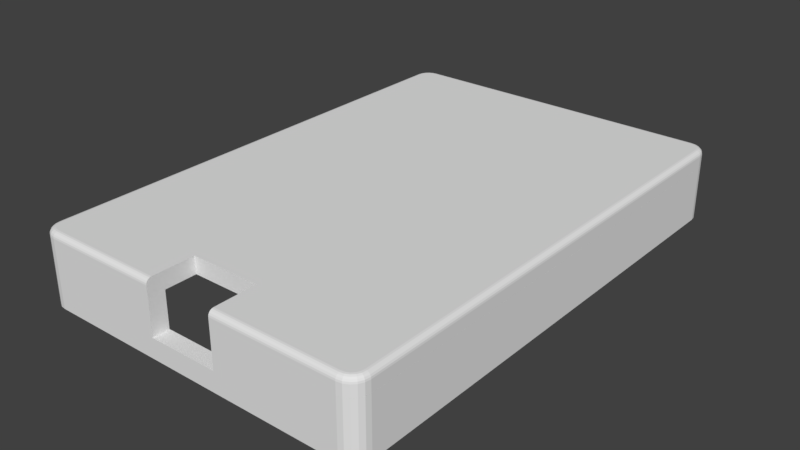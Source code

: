 # Source: pi_host_bottom.blend  (saved by Blender 3.0.42; exported with 4.5.12 LTS)
import bpy
from mathutils import Matrix  # noqa: F401  (used for matrix-valued properties, if any)

bpy.ops.wm.read_factory_settings(use_empty=True)
scene = bpy.context.scene
scene.name = 'Scene'

# ---- collections
col_collection_5 = bpy.data.collections.new('Collection 5'); scene.collection.children.link(col_collection_5)

# ---- world
world_world = bpy.data.worlds.new('World'); scene.world = world_world
world_world.color = (0.05088, 0.05088, 0.05088)
world_world.use_sun_shadow = False
world_world.sun_shadow_jitter_overblur = 0.0
world_world.cycles.sampling_method = 'MANUAL'

# ---- meshes
me_cube_011 = bpy.data.meshes.new('Cube.011')
me_cube_011.from_pydata([(-27.95, -41.31, -2.221), (-30.95, -38.31, -2.221), (-28.88, -41.16, -2.221), (-29.71, -40.73, -2.221), (-30.38, -40.07, -2.221), (-30.8, -39.23, -2.221), (-30.95, 46.69, -2.221), (-27.95, 49.69, -2.221), (-30.8, 47.62, -2.221), (-30.38, 48.46, -2.221), (-29.71, 49.12, -2.221), (-28.88, 49.55, -2.221), (31.05, -38.31, -2.221), (28.05, -41.31, -2.221), (30.9, -39.23, -2.221), (30.48, -40.07, -2.221), (29.81, -40.73, -2.221), (28.98, -41.16, -2.221), (28.05, 49.69, -2.221), (31.05, 46.69, -2.221), (28.98, 49.55, -2.221), (29.81, 49.12, -2.221), (30.48, 48.46, -2.221), (30.9, 47.62, -2.221), (-29.95, -38.23, 0.7792), (-30.95, -38.31, -0.2208), (-30.26, -38.25, 0.7303), (-30.54, -38.28, 0.5882), (-30.76, -38.29, 0.367), (-30.9, -38.3, 0.08823), (-27.87, -40.31, 0.7792), (-27.95, -41.31, -0.2208), (-27.9, -40.62, 0.7303), (-27.92, -40.9, 0.5882), (-27.94, -41.12, 0.367), (-27.95, -41.26, 0.08823), (-29.84, -38.92, 0.7792), (-30.8, -39.23, -0.2208), (-30.14, -39.02, 0.7303), (-30.41, -39.11, 0.5882), (-30.62, -39.17, 0.367), (-30.76, -39.22, 0.08823), (-29.56, -39.48, 0.7792), (-30.38, -40.07, -0.2208), (-29.81, -39.66, 0.7303), (-30.04, -39.83, 0.5882), (-30.22, -39.96, 0.367), (-30.34, -40.04, 0.08823), (-29.12, -39.92, 0.7792), (-29.71, -40.73, -0.2208), (-29.3, -40.17, 0.7303), (-29.47, -40.4, 0.5882), (-29.6, -40.58, 0.367), (-29.69, -40.69, 0.08823), (-28.57, -40.2, 0.7792), (-28.88, -41.16, -0.2208), (-28.66, -40.5, 0.7303), (-28.75, -40.76, 0.5882), (-28.82, -40.98, 0.367), (-28.86, -41.11, 0.08823), (-27.87, 48.69, 0.7792), (-27.95, 49.69, -0.2208), (-27.9, 49.0, 0.7303), (-27.92, 49.28, 0.5882), (-27.94, 49.5, 0.367), (-27.95, 49.64, 0.08823), (-29.95, 46.61, 0.7792), (-30.95, 46.69, -0.2208), (-30.26, 46.64, 0.7303), (-30.54, 46.66, 0.5882), (-30.76, 46.68, 0.367), (-30.9, 46.69, 0.08823), (-28.57, 48.58, 0.7792), (-28.88, 49.55, -0.2208), (-28.66, 48.88, 0.7303), (-28.75, 49.15, 0.5882), (-28.82, 49.36, 0.367), (-28.86, 49.5, 0.08823), (-29.12, 48.3, 0.7792), (-29.71, 49.12, -0.2208), (-29.3, 48.55, 0.7303), (-29.47, 48.78, 0.5882), (-29.6, 48.96, 0.367), (-29.69, 49.08, 0.08823), (-29.56, 47.86, 0.7792), (-30.38, 48.46, -0.2208), (-29.81, 48.04, 0.7303), (-30.04, 48.21, 0.5882), (-30.22, 48.34, 0.367), (-30.34, 48.43, 0.08823), (-29.84, 47.31, 0.7792), (-30.8, 47.62, -0.2208), (-30.14, 47.4, 0.7303), (-30.41, 47.49, 0.5882), (-30.62, 47.56, 0.367), (-30.76, 47.6, 0.08823), (27.97, -40.31, 0.7792), (28.05, -41.31, -0.2208), (27.99, -40.62, 0.7303), (28.02, -40.9, 0.5882), (28.03, -41.12, 0.367), (28.04, -41.26, 0.08823), (30.05, -38.23, 0.7792), (31.05, -38.31, -0.2208), (30.36, -38.25, 0.7303), (30.64, -38.28, 0.5882), (30.86, -38.29, 0.367), (31.0, -38.3, 0.08823), (28.66, -40.2, 0.7792), (28.98, -41.16, -0.2208), (28.76, -40.5, 0.7303), (28.85, -40.76, 0.5882), (28.92, -40.98, 0.367), (28.96, -41.11, 0.08823), (29.22, -39.92, 0.7792), (29.81, -40.73, -0.2208), (29.4, -40.17, 0.7303), (29.57, -40.4, 0.5882), (29.7, -40.58, 0.367), (29.78, -40.69, 0.08823), (29.66, -39.48, 0.7792), (30.48, -40.07, -0.2208), (29.91, -39.66, 0.7303), (30.14, -39.83, 0.5882), (30.32, -39.96, 0.367), (30.44, -40.04, 0.08823), (29.94, -38.92, 0.7792), (30.9, -39.23, -0.2208), (30.24, -39.02, 0.7303), (30.5, -39.11, 0.5882), (30.72, -39.17, 0.367), (30.85, -39.22, 0.08823), (30.05, 46.61, 0.7792), (31.05, 46.69, -0.2208), (30.36, 46.64, 0.7303), (30.64, 46.66, 0.5882), (30.86, 46.68, 0.367), (31.0, 46.69, 0.08823), (27.97, 48.69, 0.7792), (28.05, 49.69, -0.2208), (27.99, 49.0, 0.7303), (28.02, 49.28, 0.5882), (28.03, 49.5, 0.367), (28.04, 49.64, 0.08823), (29.94, 47.31, 0.7792), (30.9, 47.62, -0.2208), (30.24, 47.4, 0.7303), (30.5, 47.49, 0.5882), (30.72, 47.56, 0.367), (30.85, 47.6, 0.08823), (29.66, 47.86, 0.7792), (30.48, 48.46, -0.2208), (29.91, 48.04, 0.7303), (30.14, 48.21, 0.5882), (30.32, 48.34, 0.367), (30.44, 48.43, 0.08823), (29.22, 48.3, 0.7792), (29.81, 49.12, -0.2208), (29.4, 48.55, 0.7303), (29.57, 48.78, 0.5882), (29.7, 48.96, 0.367), (29.78, 49.08, 0.08823), (28.66, 48.58, 0.7792), (28.98, 49.55, -0.2208), (28.76, 48.88, 0.7303), (28.85, 49.15, 0.5882), (28.92, 49.36, 0.367), (28.96, 49.5, 0.08823), (-6.702, -40.31, 0.7792), (5.798, -40.31, 0.7792), (-6.702, -32.68, 0.7792), (5.798, -32.68, 0.7792), (-6.702, -41.31, -0.2208), (5.798, -41.31, -0.2208), (5.798, -41.31, -2.221), (-6.702, -41.31, -2.221), (-6.702, -32.68, -2.221), (5.798, -32.68, -2.221), (-6.702, -40.62, 0.7303), (5.798, -40.62, 0.7303), (-6.702, -40.9, 0.5882), (5.798, -40.9, 0.5882), (-6.702, -41.12, 0.367), (5.798, -41.12, 0.367), (-6.702, -41.26, 0.08823), (5.798, -41.26, 0.08823)], [], [(4, 43, 37, 5), (109, 17, 16, 115), (0, 31, 55, 2), (48, 54, 30, 168, 170, 171, 169, 96, 108, 114, 120, 126, 102, 132, 144, 150, 156, 162, 138, 60, 72, 78, 84, 90, 66, 24, 36, 42), (91, 8, 6, 67), (31, 0, 175, 172), (13, 97, 173, 174), (61, 7, 11, 73), (2, 55, 49, 3), (3, 49, 43, 4), (1, 25, 67, 6), (7, 61, 139, 18), (79, 10, 9, 85), (85, 9, 8, 91), (97, 13, 17, 109), (73, 11, 10, 79), (163, 20, 18, 139), (151, 22, 21, 157), (157, 21, 20, 163), (145, 23, 22, 151), (127, 14, 12, 103), (115, 16, 15, 121), (121, 15, 14, 127), (133, 19, 23, 145), (19, 133, 103, 12), (4, 5, 1, 6, 8, 9, 10, 11, 7, 18, 20, 21, 22, 23, 19, 12, 14, 15, 16, 17, 13, 174, 177, 176, 175, 0, 2, 3), (30, 54, 56, 32), (32, 56, 57, 33), (33, 57, 58, 34), (34, 58, 59, 35), (35, 59, 55, 31), (54, 48, 50, 56), (56, 50, 51, 57), (57, 51, 52, 58), (58, 52, 53, 59), (59, 53, 49, 55), (48, 42, 44, 50), (50, 44, 45, 51), (51, 45, 46, 52), (52, 46, 47, 53), (53, 47, 43, 49), (42, 36, 38, 44), (44, 38, 39, 45), (45, 39, 40, 46), (46, 40, 41, 47), (47, 41, 37, 43), (36, 24, 26, 38), (38, 26, 27, 39), (39, 27, 28, 40), (40, 28, 29, 41), (41, 29, 25, 37), (72, 60, 62, 74), (74, 62, 63, 75), (75, 63, 64, 76), (76, 64, 65, 77), (77, 65, 61, 73), (78, 72, 74, 80), (80, 74, 75, 81), (81, 75, 76, 82), (82, 76, 77, 83), (83, 77, 73, 79), (84, 78, 80, 86), (86, 80, 81, 87), (87, 81, 82, 88), (88, 82, 83, 89), (89, 83, 79, 85), (90, 84, 86, 92), (92, 86, 87, 93), (93, 87, 88, 94), (94, 88, 89, 95), (95, 89, 85, 91), (66, 90, 92, 68), (68, 92, 93, 69), (69, 93, 94, 70), (70, 94, 95, 71), (71, 95, 91, 67), (144, 132, 134, 146), (146, 134, 135, 147), (147, 135, 136, 148), (148, 136, 137, 149), (149, 137, 133, 145), (150, 144, 146, 152), (152, 146, 147, 153), (153, 147, 148, 154), (154, 148, 149, 155), (155, 149, 145, 151), (156, 150, 152, 158), (158, 152, 153, 159), (159, 153, 154, 160), (160, 154, 155, 161), (161, 155, 151, 157), (162, 156, 158, 164), (164, 158, 159, 165), (165, 159, 160, 166), (166, 160, 161, 167), (167, 161, 157, 163), (138, 162, 164, 140), (140, 164, 165, 141), (141, 165, 166, 142), (142, 166, 167, 143), (143, 167, 163, 139), (108, 96, 98, 110), (110, 98, 99, 111), (111, 99, 100, 112), (112, 100, 101, 113), (113, 101, 97, 109), (114, 108, 110, 116), (116, 110, 111, 117), (117, 111, 112, 118), (118, 112, 113, 119), (119, 113, 109, 115), (120, 114, 116, 122), (122, 116, 117, 123), (123, 117, 118, 124), (124, 118, 119, 125), (125, 119, 115, 121), (126, 120, 122, 128), (128, 122, 123, 129), (129, 123, 124, 130), (130, 124, 125, 131), (131, 125, 121, 127), (102, 126, 128, 104), (104, 128, 129, 105), (105, 129, 130, 106), (106, 130, 131, 107), (107, 131, 127, 103), (24, 66, 68, 26), (26, 68, 69, 27), (27, 69, 70, 28), (28, 70, 71, 29), (29, 71, 67, 25), (30, 32, 178, 168), (98, 96, 169, 179), (32, 33, 180, 178), (99, 98, 179, 181), (33, 34, 182, 180), (100, 99, 181, 183), (34, 35, 184, 182), (101, 100, 183, 185), (35, 31, 172, 184), (97, 101, 185, 173), (103, 133, 137, 107), (107, 137, 136, 106), (106, 136, 135, 105), (105, 135, 134, 104), (104, 134, 132, 102), (139, 61, 65, 143), (143, 65, 64, 142), (142, 64, 63, 141), (141, 63, 62, 140), (140, 62, 60, 138), (5, 37, 25, 1), (176, 170, 168, 178, 180, 182, 184, 172, 175), (177, 171, 170, 176), (169, 171, 177, 174, 173, 185, 183, 181, 179)])
_uv = me_cube_011.uv_layers.new(name='UVMap')
_uv.uv.foreach_set('vector', [0.375, 0.003435, 0.5417, 0.003435, 0.5417, 0.005758, 0.375, 0.005758, 0.5417, 0.7585, 0.375, 0.7585, 0.375, 0.7551, 0.5417, 0.7551, 0.375, 0.9877, 0.5417, 0.9877, 0.5417, 0.9915, 0.375, 0.9915, 0.8675, 0.7461, 0.8652, 0.7469, 0.8624, 0.7472, 0.7772, 0.7472, 0.7772, 0.7263, 0.7268, 0.7263, 0.7269, 0.7472, 0.6376, 0.7472, 0.6348, 0.7469, 0.6325, 0.7461, 0.6307, 0.7449, 0.6295, 0.7434, 0.6291, 0.7414, 0.6291, 0.5086, 0.6295, 0.5066, 0.6307, 0.5051, 0.6325, 0.5039, 0.6348, 0.5031, 0.6376, 0.5028, 0.8624, 0.5028, 0.8652, 0.5031, 0.8675, 0.5039, 0.8693, 0.5051, 0.8705, 0.5066, 0.8709, 0.5086, 0.8709, 0.7414, 0.8705, 0.7434, 0.8693, 0.7449, 0.5417, 0.2442, 0.375, 0.2442, 0.375, 0.2417, 0.5417, 0.2417, 0.5417, 0.9877, 0.375, 0.9877, 0.375, 0.9022, 0.5417, 0.9022, 0.375, 0.7623, 0.5417, 0.7623, 0.5417, 0.8519, 0.375, 0.8519, 0.5417, 0.2623, 0.375, 0.2623, 0.375, 0.2585, 0.5417, 0.2585, 0.375, 0.9915, 0.5417, 0.9915, 0.5417, 0.9949, 0.375, 0.9949, 0.375, 0.0, 0.5417, 0.0, 0.5417, 0.003435, 0.375, 0.003435, 0.375, 0.008333, 0.5417, 0.008333, 0.5417, 0.2417, 0.375, 0.2417, 0.375, 0.2623, 0.5417, 0.2623, 0.5417, 0.4877, 0.375, 0.4877, 0.5417, 0.2551, 0.375, 0.2551, 0.375, 0.2466, 0.5417, 0.2466, 0.5417, 0.2466, 0.375, 0.2466, 0.375, 0.2442, 0.5417, 0.2442, 0.5417, 0.7623, 0.375, 0.7623, 0.375, 0.7585, 0.5417, 0.7585, 0.5417, 0.2585, 0.375, 0.2585, 0.375, 0.2551, 0.5417, 0.2551, 0.5417, 0.4915, 0.375, 0.4915, 0.375, 0.4877, 0.5417, 0.4877, 0.5417, 0.5034, 0.375, 0.5034, 0.375, 0.4949, 0.5417, 0.4949, 0.5417, 0.4949, 0.375, 0.4949, 0.375, 0.4915, 0.5417, 0.4915, 0.5417, 0.5058, 0.375, 0.5058, 0.375, 0.5034, 0.5417, 0.5034, 0.5417, 0.7442, 0.375, 0.7442, 0.375, 0.7417, 0.5417, 0.7417, 0.5417, 0.7551, 0.375, 0.7551, 0.375, 0.7466, 0.5417, 0.7466, 0.5417, 0.7466, 0.375, 0.7466, 0.375, 0.7442, 0.5417, 0.7442, 0.5417, 0.5083, 0.375, 0.5083, 0.375, 0.5058, 0.5417, 0.5058, 0.375, 0.5083, 0.5417, 0.5083, 0.5417, 0.7417, 0.375, 0.7417, 0.1273, 0.7466, 0.1256, 0.7442, 0.125, 0.7417, 0.125, 0.5083, 0.1256, 0.5058, 0.1273, 0.5034, 0.1301, 0.5016, 0.1335, 0.5004, 0.1373, 0.5, 0.3627, 0.5, 0.3665, 0.5004, 0.3699, 0.5016, 0.3727, 0.5034, 0.3744, 0.5058, 0.375, 0.5083, 0.375, 0.7417, 0.3744, 0.7442, 0.3727, 0.7466, 0.3699, 0.7484, 0.3665, 0.7496, 0.3627, 0.75, 0.2731, 0.75, 0.2732, 0.7263, 0.2228, 0.7263, 0.2228, 0.75, 0.1373, 0.75, 0.1335, 0.7496, 0.1301, 0.7484, 0.8624, 0.7472, 0.8652, 0.7469, 0.8656, 0.7477, 0.8625, 0.7481, 0.8625, 0.7481, 0.8656, 0.7477, 0.866, 0.7485, 0.8626, 0.7489, 0.8626, 0.7489, 0.866, 0.7485, 0.8664, 0.7496, 0.8628, 0.75, 0.5906, 0.9878, 0.5906, 0.9914, 0.5674, 0.9915, 0.5674, 0.9877, 0.5674, 0.9877, 0.5674, 0.9915, 0.5417, 0.9915, 0.5417, 0.9877, 0.8652, 0.7469, 0.8675, 0.7461, 0.8682, 0.7468, 0.8656, 0.7477, 0.8656, 0.7477, 0.8682, 0.7468, 0.8689, 0.7475, 0.866, 0.7485, 0.866, 0.7485, 0.8689, 0.7475, 0.8698, 0.7484, 0.8666, 0.7496, 0.5906, 0.9916, 0.5906, 0.9948, 0.5674, 0.9949, 0.5674, 0.9915, 0.5674, 0.9915, 0.5674, 0.9949, 0.5417, 0.9949, 0.5417, 0.9915, 0.8675, 0.7461, 0.8693, 0.7449, 0.8703, 0.7454, 0.8682, 0.7468, 0.8682, 0.7468, 0.8703, 0.7454, 0.8713, 0.7459, 0.8689, 0.7475, 0.8689, 0.7475, 0.8713, 0.7459, 0.8726, 0.7466, 0.87, 0.7483, 0.5906, 0.0001107, 0.5906, 0.003324, 0.5674, 0.003407, 0.5674, 2.838e-05, 0.5674, 2.838e-05, 0.5674, 0.003407, 0.5417, 0.003435, 0.5417, 0.0, 0.8693, 0.7449, 0.8705, 0.7434, 0.8717, 0.7436, 0.8703, 0.7454, 0.8703, 0.7454, 0.8717, 0.7436, 0.8728, 0.7439, 0.8713, 0.7459, 0.8713, 0.7459, 0.8728, 0.7439, 0.8743, 0.7443, 0.8727, 0.7465, 0.5906, 0.00351, 0.5906, 0.005683, 0.5674, 0.005739, 0.5674, 0.003454, 0.5674, 0.003454, 0.5674, 0.005739, 0.5417, 0.005758, 0.5417, 0.003435, 0.8705, 0.7434, 0.8709, 0.7414, 0.8722, 0.7415, 0.8717, 0.7436, 0.8717, 0.7436, 0.8722, 0.7415, 0.8733, 0.7416, 0.8728, 0.7439, 0.8728, 0.7439, 0.8733, 0.7416, 0.875, 0.7417, 0.8744, 0.7442, 0.5906, 0.005841, 0.5906, 0.008292, 0.5674, 0.008323, 0.5674, 0.005779, 0.5674, 0.005779, 0.5674, 0.008323, 0.5417, 0.008333, 0.5417, 0.005758, 0.8652, 0.5031, 0.8624, 0.5028, 0.8625, 0.5019, 0.8656, 0.5023, 0.8656, 0.5023, 0.8625, 0.5019, 0.8626, 0.5011, 0.866, 0.5015, 0.866, 0.5015, 0.8626, 0.5011, 0.8628, 0.5, 0.8664, 0.5004, 0.5906, 0.2586, 0.5906, 0.2622, 0.5674, 0.2623, 0.5674, 0.2585, 0.5674, 0.2585, 0.5674, 0.2623, 0.5417, 0.2623, 0.5417, 0.2585, 0.8675, 0.5039, 0.8652, 0.5031, 0.8656, 0.5023, 0.8682, 0.5032, 0.8682, 0.5032, 0.8656, 0.5023, 0.866, 0.5015, 0.8689, 0.5025, 0.8689, 0.5025, 0.866, 0.5015, 0.8666, 0.5004, 0.8698, 0.5016, 0.5906, 0.2552, 0.5906, 0.2584, 0.5674, 0.2585, 0.5674, 0.2551, 0.5674, 0.2551, 0.5674, 0.2585, 0.5417, 0.2585, 0.5417, 0.2551, 0.8693, 0.5051, 0.8675, 0.5039, 0.8682, 0.5032, 0.8703, 0.5046, 0.8703, 0.5046, 0.8682, 0.5032, 0.8689, 0.5025, 0.8713, 0.5041, 0.8713, 0.5041, 0.8689, 0.5025, 0.87, 0.5017, 0.8726, 0.5034, 0.5906, 0.2468, 0.5906, 0.2548, 0.5674, 0.255, 0.5674, 0.2466, 0.5674, 0.2466, 0.5674, 0.255, 0.5417, 0.2551, 0.5417, 0.2466, 0.8705, 0.5066, 0.8693, 0.5051, 0.8703, 0.5046, 0.8717, 0.5064, 0.8717, 0.5064, 0.8703, 0.5046, 0.8713, 0.5041, 0.8728, 0.5061, 0.8728, 0.5061, 0.8713, 0.5041, 0.8727, 0.5035, 0.8743, 0.5057, 0.5906, 0.2443, 0.5906, 0.2465, 0.5674, 0.2465, 0.5674, 0.2443, 0.5674, 0.2443, 0.5674, 0.2465, 0.5417, 0.2466, 0.5417, 0.2442, 0.8709, 0.5086, 0.8705, 0.5066, 0.8717, 0.5064, 0.8722, 0.5085, 0.8722, 0.5085, 0.8717, 0.5064, 0.8728, 0.5061, 0.8733, 0.5084, 0.8733, 0.5084, 0.8728, 0.5061, 0.8744, 0.5058, 0.875, 0.5083, 0.5906, 0.2417, 0.5906, 0.2442, 0.5674, 0.2442, 0.5674, 0.2417, 0.5674, 0.2417, 0.5674, 0.2442, 0.5417, 0.2442, 0.5417, 0.2417, 0.6295, 0.5066, 0.6291, 0.5086, 0.6278, 0.5085, 0.6283, 0.5064, 0.6283, 0.5064, 0.6278, 0.5085, 0.6267, 0.5084, 0.6272, 0.5061, 0.6272, 0.5061, 0.6267, 0.5084, 0.5906, 0.5083, 0.5906, 0.5058, 0.5906, 0.5058, 0.5906, 0.5083, 0.5674, 0.5083, 0.5674, 0.5058, 0.5674, 0.5058, 0.5674, 0.5083, 0.5417, 0.5083, 0.5417, 0.5058, 0.6307, 0.5051, 0.6295, 0.5066, 0.6283, 0.5064, 0.6297, 0.5046, 0.6297, 0.5046, 0.6283, 0.5064, 0.6272, 0.5061, 0.6287, 0.5041, 0.6287, 0.5041, 0.6272, 0.5061, 0.5906, 0.5058, 0.5906, 0.5035, 0.5906, 0.5035, 0.5906, 0.5058, 0.5674, 0.5058, 0.5674, 0.5035, 0.5674, 0.5035, 0.5674, 0.5058, 0.5417, 0.5058, 0.5417, 0.5034, 0.6325, 0.5039, 0.6307, 0.5051, 0.6297, 0.5046, 0.6318, 0.5032, 0.6318, 0.5032, 0.6297, 0.5046, 0.6287, 0.5041, 0.6311, 0.5025, 0.6311, 0.5025, 0.6287, 0.5041, 0.6274, 0.5034, 0.63, 0.5017, 0.5906, 0.4952, 0.5906, 0.5032, 0.5674, 0.5034, 0.5674, 0.495, 0.5674, 0.495, 0.5674, 0.5034, 0.5417, 0.5034, 0.5417, 0.4949, 0.6348, 0.5031, 0.6325, 0.5039, 0.6318, 0.5032, 0.6344, 0.5023, 0.6344, 0.5023, 0.6318, 0.5032, 0.6311, 0.5025, 0.634, 0.5015, 0.634, 0.5015, 0.6311, 0.5025, 0.6302, 0.5016, 0.6334, 0.5004, 0.5906, 0.4916, 0.5906, 0.4948, 0.5674, 0.4949, 0.5674, 0.4915, 0.5674, 0.4915, 0.5674, 0.4949, 0.5417, 0.4949, 0.5417, 0.4915, 0.6376, 0.5028, 0.6348, 0.5031, 0.6344, 0.5023, 0.6375, 0.5019, 0.6375, 0.5019, 0.6344, 0.5023, 0.634, 0.5015, 0.6374, 0.5011, 0.6374, 0.5011, 0.634, 0.5015, 0.6336, 0.5004, 0.6372, 0.5, 0.5906, 0.4878, 0.5906, 0.4914, 0.5674, 0.4915, 0.5674, 0.4877, 0.5674, 0.4877, 0.5674, 0.4915, 0.5417, 0.4915, 0.5417, 0.4877, 0.6348, 0.7469, 0.6376, 0.7472, 0.6375, 0.7481, 0.6344, 0.7477, 0.6344, 0.7477, 0.6375, 0.7481, 0.6374, 0.7489, 0.634, 0.7485, 0.634, 0.7485, 0.6374, 0.7489, 0.6372, 0.75, 0.6336, 0.7496, 0.5906, 0.7586, 0.5906, 0.7622, 0.5674, 0.7623, 0.5674, 0.7585, 0.5674, 0.7585, 0.5674, 0.7623, 0.5417, 0.7623, 0.5417, 0.7585, 0.6325, 0.7461, 0.6348, 0.7469, 0.6344, 0.7477, 0.6318, 0.7468, 0.6318, 0.7468, 0.6344, 0.7477, 0.634, 0.7485, 0.6311, 0.7475, 0.6311, 0.7475, 0.634, 0.7485, 0.6334, 0.7496, 0.6302, 0.7484, 0.5906, 0.7552, 0.5906, 0.7584, 0.5674, 0.7585, 0.5674, 0.7551, 0.5674, 0.7551, 0.5674, 0.7585, 0.5417, 0.7585, 0.5417, 0.7551, 0.6307, 0.7449, 0.6325, 0.7461, 0.6318, 0.7468, 0.6297, 0.7454, 0.6297, 0.7454, 0.6318, 0.7468, 0.6311, 0.7475, 0.6287, 0.7459, 0.6287, 0.7459, 0.6311, 0.7475, 0.63, 0.7483, 0.6274, 0.7466, 0.5906, 0.7468, 0.5906, 0.7548, 0.5674, 0.755, 0.5674, 0.7466, 0.5674, 0.7466, 0.5674, 0.755, 0.5417, 0.7551, 0.5417, 0.7466, 0.6295, 0.7434, 0.6307, 0.7449, 0.6297, 0.7454, 0.6283, 0.7436, 0.6283, 0.7436, 0.6297, 0.7454, 0.6287, 0.7459, 0.6272, 0.7439, 0.6272, 0.7439, 0.6287, 0.7459, 0.5906, 0.7465, 0.5906, 0.7442, 0.5906, 0.7442, 0.5906, 0.7465, 0.5674, 0.7465, 0.5674, 0.7442, 0.5674, 0.7442, 0.5674, 0.7465, 0.5417, 0.7466, 0.5417, 0.7442, 0.6291, 0.7414, 0.6295, 0.7434, 0.6283, 0.7436, 0.6278, 0.7415, 0.6278, 0.7415, 0.6283, 0.7436, 0.6272, 0.7439, 0.6267, 0.7416, 0.6267, 0.7416, 0.6272, 0.7439, 0.5906, 0.7442, 0.5906, 0.7417, 0.5906, 0.7417, 0.5906, 0.7442, 0.5674, 0.7442, 0.5674, 0.7417, 0.5674, 0.7417, 0.5674, 0.7442, 0.5417, 0.7442, 0.5417, 0.7417, 0.8709, 0.7414, 0.8709, 0.5086, 0.8722, 0.5085, 0.8722, 0.7415, 0.8722, 0.7415, 0.8722, 0.5085, 0.8733, 0.5084, 0.8733, 0.7416, 0.8733, 0.7416, 0.8733, 0.5084, 0.875, 0.5084, 0.875, 0.7416, 0.5906, 0.008375, 0.5906, 0.2416, 0.5674, 0.2417, 0.5674, 0.008344, 0.5674, 0.008344, 0.5674, 0.2417, 0.5417, 0.2417, 0.5417, 0.008333, 0.8624, 0.7472, 0.8625, 0.7481, 0.7772, 0.7481, 0.7772, 0.7472, 0.6375, 0.7481, 0.6376, 0.7472, 0.7269, 0.7472, 0.7269, 0.7481, 0.8625, 0.7481, 0.8626, 0.7489, 0.7772, 0.7489, 0.7772, 0.7481, 0.6374, 0.7489, 0.6375, 0.7481, 0.7269, 0.7481, 0.7269, 0.7489, 0.8626, 0.7489, 0.8626, 0.75, 0.7772, 0.75, 0.7772, 0.7489, 0.6374, 0.75, 0.6374, 0.7489, 0.7269, 0.7489, 0.7269, 0.75, 0.5906, 0.9876, 0.5674, 0.9877, 0.5674, 0.9022, 0.5906, 0.9022, 0.5674, 0.7623, 0.5906, 0.7624, 0.5906, 0.8519, 0.5674, 0.8519, 0.5674, 0.9877, 0.5417, 0.9877, 0.5417, 0.9022, 0.5674, 0.9022, 0.5417, 0.7623, 0.5674, 0.7623, 0.5674, 0.8519, 0.5417, 0.8519, 0.5417, 0.7417, 0.5417, 0.5083, 0.5674, 0.5083, 0.5674, 0.7417, 0.5674, 0.7417, 0.5674, 0.5083, 0.5906, 0.5083, 0.5906, 0.7417, 0.5906, 0.7417, 0.5906, 0.5083, 0.6267, 0.5084, 0.6267, 0.7416, 0.6267, 0.7416, 0.6267, 0.5084, 0.6278, 0.5085, 0.6278, 0.7415, 0.6278, 0.7415, 0.6278, 0.5085, 0.6291, 0.5086, 0.6291, 0.7414, 0.5417, 0.4877, 0.5417, 0.2623, 0.5674, 0.2623, 0.5674, 0.4877, 0.5674, 0.4877, 0.5674, 0.2623, 0.5906, 0.2624, 0.5906, 0.4876, 0.6374, 0.5, 0.8626, 0.5, 0.8626, 0.5011, 0.6374, 0.5011, 0.6374, 0.5011, 0.8626, 0.5011, 0.8625, 0.5019, 0.6375, 0.5019, 0.6375, 0.5019, 0.8625, 0.5019, 0.8624, 0.5028, 0.6376, 0.5028, 0.375, 0.005758, 0.5417, 0.005758, 0.5417, 0.008333, 0.375, 0.008333, 0.4057, 0.25, 0.4201, 0.25, 0.4201, 0.1403, 0.4198, 0.1359, 0.4192, 0.1319, 0.4181, 0.1287, 0.4168, 0.1266, 0.4153, 0.1259, 0.4057, 0.1259, 0.4057, 0.5, 0.4201, 0.5, 0.4201, 0.25, 0.4057, 0.25, 0.4201, 0.6097, 0.4201, 0.5, 0.4057, 0.5, 0.4057, 0.6241, 0.4153, 0.6241, 0.4168, 0.6234, 0.4181, 0.6213, 0.4192, 0.6181, 0.4198, 0.6141])
me_cube_011.use_remesh_fix_poles = True
me_cube_011.use_remesh_preserve_attributes = False
me_cube_011.update()
me_cube_012 = bpy.data.meshes.new('Cube.012')
me_cube_012.from_pydata([(-12.15, -50.38, -2.376), (-12.15, -47.38, 7.624), (-15.15, -47.38, -2.376), (-13.08, -50.24, -2.376), (-12.15, 37.62, 7.624), (-13.91, -49.81, -2.376), (-14.58, -49.15, -2.376), (-15.0, -48.31, -2.376), (43.85, -47.38, 7.624), (-15.15, -47.38, 7.624), (-12.15, -50.38, 7.624), (43.85, 37.62, 7.624), (-15.0, -48.31, 7.624), (-14.58, -49.15, 7.624), (-13.91, -49.81, 7.624), (-13.08, -50.24, 7.624), (-15.15, 37.62, -2.376), (-13.65, -40.18, 1.624), (-12.15, 40.62, -2.376), (-13.65, -42.18, -0.3761), (-13.65, -40.8, 1.526), (-15.0, 38.54, -2.376), (-14.58, 39.38, -2.376), (-13.65, -41.36, 1.242), (-13.91, 40.04, -2.376), (-13.65, -41.8, 0.7995), (-13.08, 40.47, -2.376), (-13.65, -42.09, 0.242), (-12.15, 40.62, 7.624), (-13.65, 12.62, -0.3761), (-15.15, 37.62, 7.624), (-13.65, 10.62, 1.624), (-13.08, 40.47, 7.624), (-13.65, 12.52, 0.242), (-13.65, 12.23, 0.7995), (-13.91, 40.04, 7.624), (-14.58, 39.38, 7.624), (-13.65, 11.79, 1.242), (-15.0, 38.54, 7.624), (-13.65, 11.23, 1.526), (46.85, -47.38, -2.376), (43.85, -50.38, -2.376), (46.7, -48.31, -2.376), (46.28, -49.15, -2.376), (45.61, -49.81, -2.376), (44.78, -50.24, -2.376), (43.85, -50.38, 7.624), (46.85, -47.38, 7.624), (44.78, -50.24, 7.624), (45.61, -49.81, 7.624), (46.28, -49.15, 7.624), (46.7, -48.31, 7.624), (43.85, 40.62, -2.376), (46.85, 37.62, -2.376), (44.78, 40.47, -2.376), (45.61, 40.04, -2.376), (46.28, 39.38, -2.376), (46.7, 38.54, -2.376), (46.85, 37.62, 7.624), (43.85, 40.62, 7.624), (46.7, 38.54, 7.624), (46.28, 39.38, 7.624), (45.61, 40.04, 7.624), (44.78, 40.47, 7.624), (-12.15, 37.62, -2.376), (43.85, 37.62, -2.376), (-12.15, -47.38, -2.376), (43.85, -47.38, -2.376), (43.85, -46.46, 7.624), (-12.15, -40.18, -2.376), (-12.15, -31.18, -2.376), (-12.15, -40.18, -1.376), (-12.15, -39.68, -0.51), (-12.15, -39.18, -0.3761), (-12.15, -40.05, -0.8761), (-12.15, -31.68, -0.51), (-12.15, -31.18, -1.376), (-12.15, -31.32, -0.8761), (-12.15, -32.18, -0.3761), (-12.15, -24.38, -2.376), (-12.15, -17.38, -2.376), (-12.15, -17.88, -0.51), (-12.15, -17.38, -1.376), (-12.15, -17.52, -0.8761), (-12.15, -24.25, -0.8761), (-12.15, -24.38, -1.376), (-12.15, -18.38, -0.3761), (-12.15, -23.38, -0.3761), (-12.15, -23.88, -0.51), (-12.15, -10.88, -2.376), (-12.15, -3.884, -2.376), (-12.15, -10.88, -1.376), (-12.15, -4.018, -0.8761), (-12.15, -3.884, -1.376), (-12.15, -4.884, -0.3761), (-12.15, -4.384, -0.51), (-12.15, -10.75, -0.8761), (-12.15, -9.884, -0.3761), (-12.15, -10.38, -0.51), (-12.15, 4.3, -2.376), (-12.15, 9.933, -2.376), (-12.15, 4.345, -2.228), (-12.15, 4.622, -1.709), (-12.15, 4.995, -1.255), (-12.15, 5.45, -0.8817), (-12.15, 6.531, -0.4337), (-12.15, 5.968, -0.6044), (-12.15, 7.702, -0.4337), (-12.15, 8.783, -0.8817), (-12.15, 8.264, -0.6044), (-12.15, 9.611, -1.709), (-12.15, 9.888, -2.228), (-12.15, 9.238, -1.255), (-12.15, 7.116, -0.3761), (-15.15, -42.18, -2.376), (-13.65, -4.384, -0.51), (-13.65, 9.611, -1.709), (-13.65, -31.68, -0.51), (-13.65, -4.884, -0.3761), (-13.65, -32.18, -0.3761), (-13.65, 9.238, -1.255), (-13.65, -4.018, -0.8761), (-15.15, -42.18, -0.3761), (-13.65, -31.32, -0.8761), (-15.15, -41.8, 0.7995), (-15.15, -42.09, 0.242), (-13.65, 9.888, -2.228), (-13.65, -3.884, -1.376), (-13.65, -31.18, -1.376), (-15.15, -41.36, 1.242), (-13.65, 9.933, -2.376), (-13.65, -9.884, -0.3761), (-13.65, -39.18, -0.3761), (-13.65, -10.38, -0.51), (-13.65, -39.68, -0.51), (-15.15, 10.62, 1.624), (-15.15, -40.8, 1.526), (-15.15, -40.18, 1.624), (-13.65, -10.75, -0.8761), (-13.65, -40.05, -0.8761), (-13.65, -10.88, -1.376), (-15.15, 12.62, -2.376), (-13.65, -40.18, -1.376), (-13.65, -40.18, -2.376), (-13.65, -10.88, -2.376), (-13.65, -18.38, -0.3761), (-13.65, 4.345, -2.228), (-13.65, -23.38, -0.3761), (-15.15, 12.62, -0.3761), (-13.65, 4.3, -2.376), (-13.65, -17.38, -2.376), (-13.65, 4.622, -1.709), (-13.65, -3.884, -2.376), (-13.65, -17.38, -1.376), (-15.15, 12.52, 0.242), (-13.65, 4.995, -1.255), (-13.65, -17.88, -0.51), (-13.65, 8.783, -0.8817), (-13.65, 12.62, -2.376), (-13.65, -17.52, -0.8761), (-13.65, 5.45, -0.8817), (-15.15, 12.23, 0.7995), (-13.65, -42.18, -2.376), (-13.65, 5.968, -0.6044), (-15.15, 11.79, 1.242), (-15.15, 11.23, 1.526), (-13.65, 6.531, -0.4337), (-13.65, -23.88, -0.51), (-13.65, 7.116, -0.3761), (-13.65, -24.25, -0.8761), (-13.65, 7.702, -0.4337), (-13.65, -24.38, -1.376), (-13.65, 8.264, -0.6044), (-13.65, -24.38, -2.376), (-13.65, -31.18, -2.376), (-10.46, 40.62, -1.788), (-10.6, 40.62, -2.067), (-9.958, 40.62, -1.425), (-9.649, 40.62, -1.376), (-10.24, 40.62, -1.567), (-10.65, 40.62, -2.376), (2.16, 40.62, -1.425), (2.66, 40.62, -1.788), (2.851, 40.62, -2.376), (2.803, 40.62, -2.067), (2.439, 40.62, -1.567), (1.851, 40.62, -1.376), (-10.65, 37.62, -2.376), (2.851, 37.62, -2.376), (-10.6, 37.62, -2.067), (-9.958, 37.62, -1.425), (-10.24, 37.62, -1.567), (-9.649, 37.62, -1.376), (-10.46, 37.62, -1.788), (2.16, 37.62, -1.425), (2.66, 37.62, -1.788), (2.803, 37.62, -2.067), (1.851, 37.62, -1.376), (2.439, 37.62, -1.567), (7.351, 40.62, -2.376), (20.85, 40.62, -2.376), (7.4, 40.62, -2.067), (20.8, 40.62, -2.067), (7.542, 40.62, -1.788), (7.764, 40.62, -1.567), (8.351, 40.62, -1.376), (8.042, 40.62, -1.425), (19.85, 40.62, -1.376), (20.16, 40.62, -1.425), (20.66, 40.62, -1.788), (20.44, 40.62, -1.567), (20.85, 37.62, -2.376), (7.351, 37.62, -2.376), (7.4, 37.62, -2.067), (20.8, 37.62, -2.067), (7.542, 37.62, -1.788), (7.764, 37.62, -1.567), (8.042, 37.62, -1.425), (8.351, 37.62, -1.376), (20.16, 37.62, -1.425), (20.66, 37.62, -1.788), (20.44, 37.62, -1.567), (19.85, 37.62, -1.376), (41.35, 40.62, -2.376), (24.85, 40.62, -2.376), (24.85, 40.62, -0.3761), (41.35, 40.62, -0.3761), (24.85, 37.62, -2.376), (41.35, 37.62, -2.376), (41.35, 37.62, -0.3761), (24.85, 37.62, -0.3761), (9.101, -50.38, 7.624), (21.6, -50.38, 7.624), (9.101, -50.38, 1.224), (21.6, -50.38, 1.224), (9.101, -47.38, 7.624), (21.6, -47.38, 7.624), (9.101, -47.38, 1.224), (21.6, -47.38, 1.224)], [], [(10, 0, 41, 46, 232, 234, 233, 231), (53, 58, 47, 40), (8, 236, 232, 46, 48), (1, 4, 11, 68, 47, 58, 60, 61, 62, 63, 59, 28, 32, 35, 36, 38, 30, 9, 12, 13, 14, 15, 10, 231, 235), (68, 8, 48, 49, 50, 51, 47), (122, 114, 2, 9, 30, 16, 141, 148, 154, 161, 164, 165, 135, 137, 136, 129, 124, 125), (225, 224, 200, 202, 209, 210, 208, 207, 205, 206, 204, 203, 201, 199, 183, 184, 182, 185, 181, 186, 178, 177, 179, 175, 176, 180, 18, 28, 59, 52, 223, 226), (0, 10, 15, 3), (3, 15, 14, 5), (5, 14, 13, 6), (6, 13, 12, 7), (7, 12, 9, 2), (28, 18, 26, 32), (32, 26, 24, 35), (35, 24, 22, 36), (36, 22, 21, 38), (38, 21, 16, 30), (58, 53, 57, 60), (60, 57, 56, 61), (61, 56, 55, 62), (62, 55, 54, 63), (63, 54, 52, 59), (46, 41, 45, 48), (48, 45, 44, 49), (49, 44, 43, 50), (50, 43, 42, 51), (51, 42, 40, 47), (158, 141, 16, 21, 22, 24, 26, 18, 180, 187, 64, 100, 130), (227, 211, 200, 224), (228, 223, 52, 54, 55, 56, 57, 53, 65), (188, 183, 199, 212), (99, 90, 152, 149), (89, 80, 150, 144), (79, 70, 174, 173), (6, 7, 2, 114, 162, 143, 69, 66, 67, 44, 45, 41, 0, 3, 5), (65, 53, 40, 42, 43, 44, 67), (111, 100, 64, 4, 1, 66, 69, 71, 74, 72, 73, 78, 75, 77, 76, 70, 79, 85, 84, 88, 87, 86, 81, 83, 82, 80, 89, 91, 96, 98, 97, 94, 95, 92, 93, 90, 99, 101, 102, 103, 104, 106, 105, 113, 107, 109, 108, 112, 110), (228, 65, 11, 4, 64, 187, 189, 193, 191, 190, 192, 197, 194, 198, 195, 196, 188, 212, 213, 215, 216, 217, 218, 222, 219, 221, 220, 214, 211, 227, 230, 229), (68, 11, 65, 67, 8), (236, 8, 67, 66, 1, 235, 237, 238), (78, 73, 132, 119), (174, 70, 76, 128), (75, 78, 119, 117), (77, 75, 117, 123), (128, 76, 77, 123), (73, 72, 134, 132), (72, 74, 139, 134), (74, 71, 142, 139), (71, 69, 143, 142), (86, 87, 147, 145), (80, 82, 153, 150), (81, 86, 145, 156), (83, 81, 156, 159), (153, 82, 83, 159), (87, 88, 167, 147), (88, 84, 169, 167), (84, 85, 171, 169), (171, 85, 79, 173), (94, 97, 131, 118), (152, 90, 93, 127), (95, 94, 118, 115), (92, 95, 115, 121), (127, 93, 92, 121), (97, 98, 133, 131), (98, 96, 138, 133), (96, 91, 140, 138), (140, 91, 89, 144), (146, 101, 99, 149), (102, 101, 146, 151), (103, 102, 151, 155), (104, 103, 155, 160), (106, 104, 160, 163), (105, 106, 163, 166), (113, 105, 166, 168), (107, 113, 168, 170), (109, 107, 170, 172), (108, 109, 172, 157), (112, 108, 157, 120), (116, 110, 112, 120), (126, 111, 110, 116), (130, 100, 111, 126), (135, 31, 17, 137), (19, 27, 25, 23, 20, 17, 31, 39, 37, 34, 33, 29, 158, 130, 126, 116, 120, 157, 172, 170, 168, 166, 163, 160, 155, 151, 146, 149, 152, 127, 121, 115, 118, 131, 133, 138, 140, 144, 150, 153, 159, 156, 145, 147, 167, 169, 171, 173, 174, 128, 123, 117, 119, 132, 134, 139, 142, 143, 162), (158, 29, 148, 141), (165, 39, 31, 135), (164, 37, 39, 165), (161, 34, 37, 164), (154, 33, 34, 161), (148, 29, 33, 154), (137, 17, 20, 136), (136, 20, 23, 129), (129, 23, 25, 124), (124, 25, 27, 125), (125, 27, 19, 122), (122, 19, 162, 114), (178, 186, 197, 192), (177, 178, 192, 190), (179, 177, 190, 191), (175, 179, 191, 193), (176, 175, 193, 189), (187, 180, 176, 189), (186, 181, 194, 197), (181, 185, 198, 194), (198, 185, 182, 195), (195, 182, 184, 196), (196, 184, 183, 188), (205, 207, 222, 218), (206, 205, 218, 217), (204, 206, 217, 216), (203, 204, 216, 215), (201, 203, 215, 213), (199, 201, 213, 212), (207, 208, 219, 222), (208, 210, 221, 219), (221, 210, 209, 220), (220, 209, 202, 214), (214, 202, 200, 211), (224, 225, 230, 227), (229, 226, 223, 228), (225, 226, 229, 230), (235, 231, 233, 237), (232, 236, 238, 234), (237, 233, 234, 238)])
_uv = me_cube_012.uv_layers.new(name='UVMap')
_uv.uv.foreach_set('vector', [0.625, 0.9877, 0.375, 0.9877, 0.375, 0.7623, 0.625, 0.7623, 0.625, 0.8519, 0.465, 0.8519, 0.465, 0.9022, 0.625, 0.9022, 0.375, 0.5083, 0.625, 0.5083, 0.625, 0.7417, 0.375, 0.7417, 0.6332, 0.7444, 0.7244, 0.7444, 0.7269, 0.75, 0.6373, 0.75, 0.6335, 0.7496, 0.8627, 0.7444, 0.8627, 0.5083, 0.6332, 0.5083, 0.6332, 0.7419, 0.625, 0.7417, 0.625, 0.5083, 0.6256, 0.5058, 0.6273, 0.5034, 0.6301, 0.5016, 0.6335, 0.5004, 0.6373, 0.5, 0.8627, 0.5, 0.8665, 0.5004, 0.8699, 0.5016, 0.8727, 0.5034, 0.8744, 0.5058, 0.875, 0.5083, 0.875, 0.7417, 0.8744, 0.7442, 0.8727, 0.7466, 0.8699, 0.7484, 0.8665, 0.7496, 0.8627, 0.75, 0.7772, 0.75, 0.7756, 0.7444, 0.6332, 0.7419, 0.6332, 0.7444, 0.6335, 0.7496, 0.6301, 0.7484, 0.6273, 0.7466, 0.6256, 0.7442, 0.625, 0.7417, 0.425, 0.0212, 0.375, 0.02077, 0.375, 0.008333, 0.625, 0.008333, 0.625, 0.2417, 0.375, 0.2417, 0.375, 0.1722, 0.425, 0.1724, 0.4405, 0.1722, 0.4544, 0.1714, 0.4655, 0.1702, 0.4726, 0.1687, 0.475, 0.167, 0.475, 0.02675, 0.4726, 0.02514, 0.4655, 0.02364, 0.4544, 0.02242, 0.4405, 0.02158, 0.425, 0.4112, 0.375, 0.4112, 0.375, 0.3951, 0.3827, 0.3949, 0.3897, 0.3944, 0.3952, 0.3935, 0.3988, 0.3923, 0.4, 0.3911, 0.4, 0.3448, 0.3988, 0.3436, 0.3952, 0.3424, 0.3897, 0.3416, 0.3827, 0.341, 0.375, 0.3408, 0.375, 0.3227, 0.3827, 0.3225, 0.3897, 0.3219, 0.3952, 0.321, 0.3988, 0.3199, 0.4, 0.3186, 0.4, 0.2724, 0.3988, 0.2711, 0.3952, 0.27, 0.3897, 0.2691, 0.3827, 0.2685, 0.375, 0.2683, 0.375, 0.2623, 0.625, 0.2623, 0.625, 0.4877, 0.375, 0.4877, 0.375, 0.4776, 0.425, 0.4776, 0.375, 0.9877, 0.625, 0.9877, 0.625, 0.9915, 0.375, 0.9915, 0.375, 0.9915, 0.625, 0.9915, 0.625, 0.9949, 0.375, 0.9949, 0.375, 0.0, 0.625, 0.0, 0.625, 0.003435, 0.375, 0.003435, 0.375, 0.003435, 0.625, 0.003435, 0.625, 0.005758, 0.375, 0.005758, 0.375, 0.005758, 0.625, 0.005758, 0.625, 0.008333, 0.375, 0.008333, 0.625, 0.2623, 0.375, 0.2623, 0.375, 0.2585, 0.625, 0.2585, 0.625, 0.2585, 0.375, 0.2585, 0.375, 0.2551, 0.625, 0.2551, 0.625, 0.2551, 0.375, 0.2551, 0.375, 0.2466, 0.625, 0.2466, 0.625, 0.2466, 0.375, 0.2466, 0.375, 0.2442, 0.625, 0.2442, 0.625, 0.2442, 0.375, 0.2442, 0.375, 0.2417, 0.625, 0.2417, 0.625, 0.5083, 0.375, 0.5083, 0.375, 0.5058, 0.625, 0.5058, 0.625, 0.5058, 0.375, 0.5058, 0.375, 0.5034, 0.625, 0.5034, 0.625, 0.5034, 0.375, 0.5034, 0.375, 0.4949, 0.625, 0.4949, 0.625, 0.4949, 0.375, 0.4949, 0.375, 0.4915, 0.625, 0.4915, 0.625, 0.4915, 0.375, 0.4915, 0.375, 0.4877, 0.625, 0.4877, 0.625, 0.7623, 0.375, 0.7623, 0.375, 0.7585, 0.625, 0.7585, 0.625, 0.7585, 0.375, 0.7585, 0.375, 0.7551, 0.625, 0.7551, 0.625, 0.7551, 0.375, 0.7551, 0.375, 0.7466, 0.625, 0.7466, 0.625, 0.7466, 0.375, 0.7466, 0.375, 0.7442, 0.625, 0.7442, 0.625, 0.7442, 0.375, 0.7442, 0.375, 0.7417, 0.625, 0.7417, 0.1311, 0.5778, 0.125, 0.5778, 0.125, 0.5083, 0.1256, 0.5058, 0.1273, 0.5034, 0.1301, 0.5016, 0.1335, 0.5004, 0.1373, 0.5, 0.1433, 0.5, 0.1434, 0.5083, 0.1373, 0.5083, 0.1373, 0.5852, 0.1311, 0.5852, 0.2889, 0.5083, 0.2725, 0.5083, 0.2701, 0.5, 0.2862, 0.5, 0.3566, 0.5083, 0.3526, 0.5, 0.3627, 0.5, 0.3665, 0.5004, 0.3699, 0.5016, 0.3727, 0.5034, 0.3744, 0.5058, 0.375, 0.5083, 0.3668, 0.5083, 0.1988, 0.5083, 0.1977, 0.5, 0.2158, 0.5, 0.2172, 0.5083, 0.1373, 0.6009, 0.1373, 0.6236, 0.1311, 0.6236, 0.1311, 0.6009, 0.1373, 0.6431, 0.1373, 0.6611, 0.1311, 0.6611, 0.1311, 0.6431, 0.1373, 0.6806, 0.1373, 0.6994, 0.1311, 0.6994, 0.1311, 0.6806, 0.1273, 0.7466, 0.1256, 0.7442, 0.125, 0.7417, 0.125, 0.7292, 0.1311, 0.7295, 0.1311, 0.7244, 0.1373, 0.7244, 0.1373, 0.7444, 0.3668, 0.7444, 0.3699, 0.7484, 0.3665, 0.7496, 0.3627, 0.75, 0.1373, 0.75, 0.1335, 0.7496, 0.1301, 0.7484, 0.3668, 0.5083, 0.375, 0.5083, 0.375, 0.7417, 0.3744, 0.7442, 0.3727, 0.7466, 0.3699, 0.7484, 0.3668, 0.7444, 0.4844, 0.1684, 0.4823, 0.1686, 0.4823, 0.25, 0.625, 0.25, 0.625, 0.0, 0.4823, 0.0, 0.4823, 0.02118, 0.4965, 0.02118, 0.5037, 0.02157, 0.5089, 0.02265, 0.5108, 0.02412, 0.5108, 0.04471, 0.5089, 0.04618, 0.5037, 0.04725, 0.4965, 0.04765, 0.4823, 0.04765, 0.4823, 0.06765, 0.4965, 0.06765, 0.5037, 0.06804, 0.5089, 0.06912, 0.5108, 0.07059, 0.5108, 0.08529, 0.5089, 0.08676, 0.5037, 0.08784, 0.4965, 0.08824, 0.4823, 0.08824, 0.4823, 0.1074, 0.4965, 0.1074, 0.5037, 0.1077, 0.5089, 0.1088, 0.5108, 0.1103, 0.5108, 0.125, 0.5089, 0.1265, 0.5037, 0.1275, 0.4965, 0.1279, 0.4823, 0.1279, 0.4823, 0.152, 0.4844, 0.1521, 0.4918, 0.153, 0.4983, 0.1541, 0.5036, 0.1554, 0.5076, 0.1569, 0.51, 0.1586, 0.5108, 0.1603, 0.51, 0.162, 0.5076, 0.1637, 0.5036, 0.1652, 0.4983, 0.1665, 0.4918, 0.1676, 0.4823, 0.4888, 0.4823, 0.5, 0.625, 0.5, 0.625, 0.25, 0.4823, 0.25, 0.4823, 0.2567, 0.4867, 0.2569, 0.4907, 0.2575, 0.4938, 0.2585, 0.4958, 0.2598, 0.4965, 0.2612, 0.4965, 0.3125, 0.4958, 0.3139, 0.4938, 0.3151, 0.4907, 0.3161, 0.4867, 0.3167, 0.4823, 0.317, 0.4823, 0.3371, 0.4867, 0.3373, 0.4907, 0.3379, 0.4938, 0.3389, 0.4958, 0.3401, 0.4965, 0.3415, 0.4965, 0.3929, 0.4958, 0.3942, 0.4938, 0.3955, 0.4907, 0.3965, 0.4867, 0.3971, 0.4823, 0.3973, 0.4823, 0.4152, 0.5108, 0.4152, 0.5108, 0.4888, 0.625, 0.7473, 0.625, 0.5, 0.4823, 0.5, 0.4823, 0.75, 0.625, 0.75, 0.625, 0.8493, 0.625, 0.75, 0.4823, 0.75, 0.4823, 1.0, 0.625, 1.0, 0.625, 0.9051, 0.5336, 0.9051, 0.5336, 0.8493, 0.7193, 0.5278, 0.7193, 0.7222, 0.7532, 0.7222, 0.7532, 0.5278, 0.4375, 0.3718, 0.4375, 0.4057, 0.5, 0.4057, 0.5, 0.3718, 0.7193, 0.5139, 0.7193, 0.5278, 0.7532, 0.5278, 0.7532, 0.5139, 0.5625, 0.4057, 0.625, 0.4057, 0.625, 0.3718, 0.5625, 0.3718, 0.5, 0.3718, 0.5, 0.4057, 0.5625, 0.4057, 0.5625, 0.3718, 0.7193, 0.7222, 0.7193, 0.7361, 0.7532, 0.7361, 0.7532, 0.7222, 0.625, 0.8443, 0.5625, 0.8443, 0.5625, 0.8782, 0.625, 0.8782, 0.5625, 0.8443, 0.5, 0.8443, 0.5, 0.8782, 0.5625, 0.8782, 0.5, 0.8443, 0.4375, 0.8443, 0.4375, 0.8782, 0.5, 0.8782, 0.7193, 0.5278, 0.7193, 0.7222, 0.7532, 0.7222, 0.7532, 0.5278, 0.4375, 0.4057, 0.5, 0.4057, 0.5, 0.3718, 0.4375, 0.3718, 0.7193, 0.5139, 0.7193, 0.5278, 0.7532, 0.5278, 0.7532, 0.5139, 0.5625, 0.4057, 0.625, 0.4057, 0.625, 0.3718, 0.5625, 0.3718, 0.5, 0.3718, 0.5, 0.4057, 0.5625, 0.4057, 0.5625, 0.3718, 0.7193, 0.7222, 0.7193, 0.7361, 0.7532, 0.7361, 0.7532, 0.7222, 0.625, 0.8443, 0.5625, 0.8443, 0.5625, 0.8782, 0.625, 0.8782, 0.5625, 0.8443, 0.5, 0.8443, 0.5, 0.8782, 0.5625, 0.8782, 0.5, 0.8782, 0.5, 0.8443, 0.4375, 0.8443, 0.4375, 0.8782, 0.7193, 0.5278, 0.7193, 0.7222, 0.7532, 0.7222, 0.7532, 0.5278, 0.4375, 0.3718, 0.4375, 0.4057, 0.5, 0.4057, 0.5, 0.3718, 0.7193, 0.5139, 0.7193, 0.5278, 0.7532, 0.5278, 0.7532, 0.5139, 0.5625, 0.4057, 0.625, 0.4057, 0.625, 0.3718, 0.5625, 0.3718, 0.5, 0.3718, 0.5, 0.4057, 0.5625, 0.4057, 0.5625, 0.3718, 0.7193, 0.7222, 0.7193, 0.7361, 0.7532, 0.7361, 0.7532, 0.7222, 0.625, 0.8443, 0.5625, 0.8443, 0.5625, 0.8782, 0.625, 0.8782, 0.5625, 0.8443, 0.5, 0.8443, 0.5, 0.8782, 0.5625, 0.8782, 0.5, 0.8782, 0.5, 0.8443, 0.4375, 0.8443, 0.4375, 0.8782, 0.4375, 0.6695, 0.4375, 0.7098, 0.4457, 0.7098, 0.4457, 0.6695, 0.4062, 0.7098, 0.4375, 0.7098, 0.4375, 0.6695, 0.4062, 0.6695, 0.375, 0.7098, 0.4062, 0.7098, 0.4062, 0.6695, 0.375, 0.6695, 0.3438, 0.7098, 0.375, 0.7098, 0.375, 0.6695, 0.3438, 0.6695, 0.3125, 0.7098, 0.3438, 0.7098, 0.3438, 0.6695, 0.3125, 0.6695, 0.2812, 0.7098, 0.3125, 0.7098, 0.3125, 0.6695, 0.2812, 0.6695, 0.25, 0.7098, 0.2812, 0.7098, 0.2812, 0.6695, 0.25, 0.6695, 0.2188, 0.7098, 0.25, 0.7098, 0.25, 0.6695, 0.2188, 0.6695, 0.1875, 0.7098, 0.2188, 0.7098, 0.2188, 0.6695, 0.1875, 0.6695, 0.1562, 0.7098, 0.1875, 0.7098, 0.1875, 0.6695, 0.1562, 0.6695, 0.125, 0.7098, 0.1562, 0.7098, 0.1562, 0.6695, 0.125, 0.6695, 0.09375, 0.6695, 0.09375, 0.7098, 0.125, 0.7098, 0.125, 0.6695, 0.0625, 0.6695, 0.0625, 0.7098, 0.09375, 0.7098, 0.09375, 0.6695, 0.05428, 0.6695, 0.05428, 0.7098, 0.0625, 0.7098, 0.0625, 0.6695, 0.6567, 0.5091, 0.625, 0.5091, 0.625, 0.7409, 0.6567, 0.7409, 0.5469, 0.75, 0.571, 0.7496, 0.5928, 0.7483, 0.6101, 0.7462, 0.6212, 0.7437, 0.625, 0.7409, 0.625, 0.5091, 0.6212, 0.5063, 0.6101, 0.5038, 0.5928, 0.5017, 0.571, 0.5004, 0.5469, 0.5, 0.4609, 0.5, 0.4592, 0.5122, 0.4654, 0.5124, 0.487, 0.5137, 0.5059, 0.5154, 0.5213, 0.5175, 0.5327, 0.5199, 0.5397, 0.5224, 0.542, 0.5251, 0.5395, 0.5278, 0.5324, 0.5303, 0.5208, 0.5327, 0.5053, 0.5348, 0.4863, 0.5365, 0.4647, 0.5377, 0.4585, 0.5379, 0.4584, 0.5753, 0.5001, 0.5753, 0.5209, 0.5759, 0.5361, 0.5776, 0.5417, 0.5798, 0.5417, 0.6026, 0.5361, 0.6049, 0.5209, 0.6066, 0.5, 0.6072, 0.4584, 0.6072, 0.4584, 0.6369, 0.5, 0.6369, 0.5209, 0.6375, 0.5361, 0.6391, 0.5417, 0.6414, 0.5417, 0.6642, 0.5361, 0.6665, 0.5209, 0.6682, 0.5, 0.6688, 0.4584, 0.6688, 0.4584, 0.6998, 0.5001, 0.6998, 0.5209, 0.7004, 0.5362, 0.7021, 0.5418, 0.7044, 0.5425, 0.7363, 0.5373, 0.7386, 0.5223, 0.7403, 0.5016, 0.7409, 0.4595, 0.7409, 0.4609, 0.75, 0.4609, 0.5, 0.5469, 0.5, 0.5469, 0.4683, 0.4609, 0.4683, 0.6567, 0.5063, 0.625, 0.5063, 0.625, 0.5091, 0.6567, 0.5091, 0.6567, 0.5038, 0.625, 0.5038, 0.625, 0.5063, 0.6567, 0.5063, 0.5928, 0.4683, 0.5928, 0.5, 0.625, 0.5, 0.625, 0.4683, 0.571, 0.4683, 0.571, 0.5, 0.5928, 0.5, 0.5928, 0.4683, 0.5469, 0.4683, 0.5469, 0.5, 0.571, 0.5, 0.571, 0.4683, 0.6567, 0.7409, 0.625, 0.7409, 0.625, 0.7437, 0.6567, 0.7437, 0.6567, 0.7437, 0.625, 0.7437, 0.625, 0.7462, 0.6567, 0.7462, 0.625, 0.7817, 0.625, 0.75, 0.5928, 0.75, 0.5928, 0.7817, 0.5928, 0.7817, 0.5928, 0.75, 0.571, 0.75, 0.571, 0.7817, 0.571, 0.7817, 0.571, 0.75, 0.5469, 0.75, 0.5469, 0.7817, 0.5469, 0.7817, 0.5469, 0.75, 0.4609, 0.75, 0.4609, 0.7817, 0.6721, 0.5185, 0.6721, 0.7315, 0.7537, 0.7315, 0.7537, 0.5185, 0.6721, 0.5128, 0.6721, 0.5185, 0.7537, 0.5185, 0.7537, 0.5128, 0.6721, 0.5076, 0.6721, 0.5128, 0.7537, 0.5128, 0.7537, 0.5076, 0.6089, 0.4529, 0.625, 0.4529, 0.625, 0.3713, 0.6089, 0.3713, 0.598, 0.4529, 0.6089, 0.4529, 0.6089, 0.3713, 0.598, 0.3713, 0.5859, 0.3713, 0.5859, 0.4529, 0.598, 0.4529, 0.598, 0.3713, 0.6721, 0.7315, 0.6721, 0.7372, 0.7537, 0.7372, 0.7537, 0.7315, 0.6721, 0.7372, 0.6721, 0.7424, 0.7537, 0.7424, 0.7537, 0.7372, 0.625, 0.8787, 0.625, 0.7971, 0.6089, 0.7971, 0.6089, 0.8787, 0.6089, 0.8787, 0.6089, 0.7971, 0.598, 0.7971, 0.598, 0.8787, 0.598, 0.8787, 0.598, 0.7971, 0.5859, 0.7971, 0.5859, 0.8787, 0.6721, 0.5185, 0.6721, 0.7315, 0.7537, 0.7315, 0.7537, 0.5185, 0.6721, 0.5128, 0.6721, 0.5185, 0.7537, 0.5185, 0.7537, 0.5128, 0.6721, 0.5076, 0.6721, 0.5128, 0.7537, 0.5128, 0.7537, 0.5076, 0.6089, 0.4529, 0.625, 0.4529, 0.625, 0.3713, 0.6089, 0.3713, 0.598, 0.4529, 0.6089, 0.4529, 0.6089, 0.3713, 0.598, 0.3713, 0.5859, 0.4529, 0.598, 0.4529, 0.598, 0.3713, 0.5859, 0.3713, 0.6721, 0.7315, 0.6721, 0.7372, 0.7537, 0.7372, 0.7537, 0.7315, 0.6721, 0.7372, 0.6721, 0.7424, 0.7537, 0.7424, 0.7537, 0.7372, 0.625, 0.8787, 0.625, 0.7971, 0.6089, 0.7971, 0.6089, 0.8787, 0.6089, 0.8787, 0.6089, 0.7971, 0.598, 0.7971, 0.598, 0.8787, 0.598, 0.8787, 0.598, 0.7971, 0.5859, 0.7971, 0.5859, 0.8787, 0.5469, 0.25, 0.625, 0.25, 0.625, 0.25, 0.5469, 0.25, 0.625, 0.75, 0.625, 0.75, 0.5469, 0.75, 0.5469, 0.75, 0.6721, 0.5, 0.6721, 0.75, 0.7537, 0.75, 0.7537, 0.5, 0.4057, 0.1691, 0.4057, 0.1259, 0.375, 0.1259, 0.375, 0.1691, 0.4057, 0.6241, 0.4057, 0.5809, 0.375, 0.5809, 0.375, 0.6241, 0.125, 0.5809, 0.125, 0.6241, 0.375, 0.6241, 0.375, 0.5809])
me_cube_012.use_remesh_fix_poles = True
me_cube_012.use_remesh_preserve_attributes = False
me_cube_012.update()
me_cube_013 = bpy.data.meshes.new('Cube.013')
me_cube_013.from_pydata([(-0.75, -20.0, -3.2), (-0.75, -20.0, 3.2), (-0.75, 20.0, -3.2), (-0.75, 20.0, 3.2), (0.75, -20.0, -3.2), (0.75, -20.0, 3.2), (0.75, 20.0, -3.2), (0.75, 20.0, 3.2)], [], [(0, 1, 3, 2), (2, 3, 7, 6), (6, 7, 5, 4), (4, 5, 1, 0), (2, 6, 4, 0), (7, 3, 1, 5)])
_uv = me_cube_013.uv_layers.new(name='UVMap')
_uv.uv.foreach_set('vector', [0.375, 0.0, 0.625, 0.0, 0.625, 0.25, 0.375, 0.25, 0.375, 0.25, 0.625, 0.25, 0.625, 0.5, 0.375, 0.5, 0.375, 0.5, 0.625, 0.5, 0.625, 0.75, 0.375, 0.75, 0.375, 0.75, 0.625, 0.75, 0.625, 1.0, 0.375, 1.0, 0.125, 0.5, 0.375, 0.5, 0.375, 0.75, 0.125, 0.75, 0.625, 0.5, 0.875, 0.5, 0.875, 0.75, 0.625, 0.75])
me_cube_013.use_remesh_fix_poles = True
me_cube_013.use_remesh_preserve_attributes = False
me_cube_013.update()
me_cube_015 = bpy.data.meshes.new('Cube.015')
me_cube_015.from_pydata([(-0.75, -20.0, -3.2), (-0.75, -20.0, 3.2), (-0.75, 20.0, -3.2), (-0.75, 20.0, 3.2), (0.75, -20.0, -3.2), (0.75, -20.0, 3.2), (0.75, 20.0, -3.2), (0.75, 20.0, 3.2)], [], [(0, 1, 3, 2), (2, 3, 7, 6), (6, 7, 5, 4), (4, 5, 1, 0), (2, 6, 4, 0), (7, 3, 1, 5)])
_uv = me_cube_015.uv_layers.new(name='UVMap')
_uv.uv.foreach_set('vector', [0.375, 0.0, 0.625, 0.0, 0.625, 0.25, 0.375, 0.25, 0.375, 0.25, 0.625, 0.25, 0.625, 0.5, 0.375, 0.5, 0.375, 0.5, 0.625, 0.5, 0.625, 0.75, 0.375, 0.75, 0.375, 0.75, 0.625, 0.75, 0.625, 1.0, 0.375, 1.0, 0.125, 0.5, 0.375, 0.5, 0.375, 0.75, 0.125, 0.75, 0.625, 0.5, 0.875, 0.5, 0.875, 0.75, 0.625, 0.75])
me_cube_015.use_remesh_fix_poles = True
me_cube_015.use_remesh_preserve_attributes = False
me_cube_015.update()
me_cube_023 = bpy.data.meshes.new('Cube.023')
me_cube_023.from_pydata([(-58.5, -6.84, 42.81), (-58.5, -6.84, 44.81), (-58.5, 78.16, 42.81), (-58.5, 78.16, 44.81), (-57.5, -6.84, 42.81), (-57.5, -6.84, 44.81), (-57.5, 78.16, 42.81), (-57.5, 78.16, 44.81)], [], [(0, 1, 3, 2), (2, 3, 7, 6), (6, 7, 5, 4), (4, 5, 1, 0), (2, 6, 4, 0), (7, 3, 1, 5)])
_uv = me_cube_023.uv_layers.new(name='UVMap')
_uv.uv.foreach_set('vector', [0.375, 0.0, 0.625, 0.0, 0.625, 0.25, 0.375, 0.25, 0.375, 0.25, 0.625, 0.25, 0.625, 0.5, 0.375, 0.5, 0.375, 0.5, 0.625, 0.5, 0.625, 0.75, 0.375, 0.75, 0.375, 0.75, 0.625, 0.75, 0.625, 1.0, 0.375, 1.0, 0.125, 0.5, 0.375, 0.5, 0.375, 0.75, 0.125, 0.75, 0.625, 0.5, 0.875, 0.5, 0.875, 0.75, 0.625, 0.75])
me_cube_023.use_remesh_fix_poles = True
me_cube_023.use_remesh_preserve_attributes = False
me_cube_023.update()
me_cube_025 = bpy.data.meshes.new('Cube.025')
me_cube_025.from_pydata([(-58.5, 21.16, 42.81), (-58.5, 21.16, 44.81), (-58.5, 78.16, 42.81), (-58.5, 78.16, 44.81), (-57.5, 21.16, 42.81), (-57.5, 21.16, 44.81), (-57.5, 78.16, 42.81), (-57.5, 78.16, 44.81), (-58.5, 63.16, 44.81), (-58.5, 76.66, 44.81), (-58.5, 76.66, 44.81), (-58.5, 63.16, 44.81), (-58.5, 63.16, 42.81), (-58.5, 76.66, 42.81), (-57.5, 63.16, 44.81), (-57.5, 63.16, 44.81), (-57.5, 76.66, 44.81), (-57.5, 76.66, 44.81), (-57.5, 76.66, 42.81), (-57.5, 63.16, 42.81), (-58.5, 58.66, 42.81), (-58.5, 45.16, 42.81), (-58.5, 45.16, 44.81), (-58.5, 58.66, 44.81), (-58.5, 45.16, 44.81), (-58.5, 58.66, 44.81), (-57.5, 45.16, 42.81), (-57.5, 58.66, 42.81), (-57.5, 45.16, 44.81), (-57.5, 58.66, 44.81), (-57.5, 45.16, 44.81), (-57.5, 58.66, 44.81), (-58.5, 24.66, 42.81), (-58.5, 41.16, 42.81), (-58.5, 24.66, 44.81), (-58.5, 41.16, 44.81), (-57.5, 41.16, 44.81), (-57.5, 24.66, 44.81), (-57.5, 24.66, 42.81), (-57.5, 41.16, 42.81)], [], [(10, 3, 2, 13, 9), (32, 0, 1, 34), (35, 22, 24, 21, 33), (8, 12, 20, 25, 23, 11), (2, 3, 7, 6), (29, 27, 19, 15, 14, 31), (5, 4, 38, 37), (39, 26, 28, 30, 36), (16, 18, 6, 7, 17), (4, 5, 1, 0), (20, 12, 19, 27), (33, 21, 26, 39), (4, 0, 32, 38), (13, 2, 6, 18), (34, 1, 5, 37), (36, 30, 22, 35), (31, 14, 11, 23), (17, 7, 3, 10), (18, 16, 9, 13), (10, 9, 16, 17), (15, 8, 11, 14), (12, 8, 15, 19), (29, 25, 20, 27), (23, 25, 29, 31), (28, 24, 22, 30), (21, 24, 28, 26), (35, 33, 39, 36), (34, 37, 38, 32)])
_uv = me_cube_025.uv_layers.new(name='UVMap')
_uv.uv.foreach_set('vector', [0.625, 0.2434, 0.625, 0.25, 0.375, 0.25, 0.375, 0.2434, 0.625, 0.2434, 0.375, 0.01535, 0.375, 0.0, 0.625, 0.0, 0.625, 0.01535, 0.625, 0.08772, 0.625, 0.1053, 0.625, 0.1053, 0.375, 0.1053, 0.375, 0.08772, 0.625, 0.1842, 0.375, 0.1842, 0.375, 0.1645, 0.625, 0.1645, 0.625, 0.1645, 0.625, 0.1842, 0.375, 0.25, 0.625, 0.25, 0.625, 0.5, 0.375, 0.5, 0.625, 0.5855, 0.375, 0.5855, 0.375, 0.5658, 0.625, 0.5658, 0.625, 0.5658, 0.625, 0.5855, 0.625, 0.75, 0.375, 0.75, 0.375, 0.7346, 0.625, 0.7346, 0.375, 0.6623, 0.375, 0.6447, 0.625, 0.6447, 0.625, 0.6447, 0.625, 0.6623, 0.625, 0.5066, 0.375, 0.5066, 0.375, 0.5, 0.625, 0.5, 0.625, 0.5066, 0.375, 0.75, 0.625, 0.75, 0.625, 1.0, 0.375, 1.0, 0.125, 0.5855, 0.125, 0.5658, 0.375, 0.5658, 0.375, 0.5855, 0.125, 0.6623, 0.125, 0.6447, 0.375, 0.6447, 0.375, 0.6623, 0.375, 0.75, 0.125, 0.75, 0.125, 0.7346, 0.375, 0.7346, 0.125, 0.5066, 0.125, 0.5, 0.375, 0.5, 0.375, 0.5066, 0.875, 0.7346, 0.875, 0.75, 0.625, 0.75, 0.625, 0.7346, 0.625, 0.6623, 0.625, 0.6447, 0.875, 0.6447, 0.875, 0.6623, 0.625, 0.5855, 0.625, 0.5658, 0.875, 0.5658, 0.875, 0.5855, 0.625, 0.5066, 0.625, 0.5, 0.875, 0.5, 0.875, 0.5066, 0.5078, 0.3985, 0.5859, 0.3985, 0.5859, 0.3713, 0.5078, 0.3713, 0.5859, 0.3713, 0.5859, 0.3713, 0.5859, 0.3985, 0.5859, 0.3985, 0.5859, 0.8515, 0.5859, 0.8787, 0.5859, 0.8787, 0.5859, 0.8515, 0.5078, 0.8787, 0.5859, 0.8787, 0.5859, 0.8515, 0.5078, 0.8515, 0.5859, 0.3985, 0.5859, 0.3713, 0.5078, 0.3713, 0.5078, 0.3985, 0.5859, 0.3713, 0.5859, 0.3713, 0.5859, 0.3985, 0.5859, 0.3985, 0.5859, 0.8515, 0.5859, 0.8787, 0.5859, 0.8787, 0.5859, 0.8515, 0.5078, 0.8787, 0.5859, 0.8787, 0.5859, 0.8515, 0.5078, 0.8515, 0.5469, 0.3713, 0.4688, 0.3713, 0.4688, 0.3985, 0.5469, 0.3985, 0.5469, 0.8787, 0.5469, 0.8515, 0.4688, 0.8515, 0.4688, 0.8787])
me_cube_025.use_remesh_fix_poles = True
me_cube_025.use_remesh_preserve_attributes = False
me_cube_025.update()
me_cube_026 = bpy.data.meshes.new('Cube.026')
me_cube_026.from_pydata([(-58.5, 21.16, 42.81), (-58.5, 21.16, 44.81), (-58.5, 78.16, 42.81), (-58.5, 78.16, 44.81), (-57.5, 21.16, 42.81), (-57.5, 21.16, 44.81), (-57.5, 78.16, 42.81), (-57.5, 78.16, 44.81)], [], [(0, 1, 3, 2), (2, 3, 7, 6), (6, 7, 5, 4), (4, 5, 1, 0), (2, 6, 4, 0), (7, 3, 1, 5)])
_uv = me_cube_026.uv_layers.new(name='UVMap')
_uv.uv.foreach_set('vector', [0.375, 0.0, 0.625, 0.0, 0.625, 0.25, 0.375, 0.25, 0.375, 0.25, 0.625, 0.25, 0.625, 0.5, 0.375, 0.5, 0.375, 0.5, 0.625, 0.5, 0.625, 0.75, 0.375, 0.75, 0.375, 0.75, 0.625, 0.75, 0.625, 1.0, 0.375, 1.0, 0.125, 0.5, 0.375, 0.5, 0.375, 0.75, 0.125, 0.75, 0.625, 0.5, 0.875, 0.5, 0.875, 0.75, 0.625, 0.75])
me_cube_026.use_remesh_fix_poles = True
me_cube_026.use_remesh_preserve_attributes = False
me_cube_026.update()
me_cube_028 = bpy.data.meshes.new('Cube.028')
me_cube_028.from_pydata([(-58.5, -7.84, 42.81), (-58.5, -7.84, 44.81), (-58.5, -1.64, 42.81), (-58.5, -1.64, 44.81), (-57.5, -7.84, 42.81), (-57.5, -7.84, 44.81), (-57.5, -1.64, 42.81), (-57.5, -1.64, 44.81)], [], [(0, 1, 3, 2), (2, 3, 7, 6), (6, 7, 5, 4), (4, 5, 1, 0), (2, 6, 4, 0), (7, 3, 1, 5)])
_uv = me_cube_028.uv_layers.new(name='UVMap')
_uv.uv.foreach_set('vector', [0.375, 0.0, 0.625, 0.0, 0.625, 0.25, 0.375, 0.25, 0.375, 0.25, 0.625, 0.25, 0.625, 0.5, 0.375, 0.5, 0.375, 0.5, 0.625, 0.5, 0.625, 0.75, 0.375, 0.75, 0.375, 0.75, 0.625, 0.75, 0.625, 1.0, 0.375, 1.0, 0.125, 0.5, 0.375, 0.5, 0.375, 0.75, 0.125, 0.75, 0.625, 0.5, 0.875, 0.5, 0.875, 0.75, 0.625, 0.75])
me_cube_028.use_remesh_fix_poles = True
me_cube_028.use_remesh_preserve_attributes = False
me_cube_028.update()
me_cube_031 = bpy.data.meshes.new('Cube.031')
me_cube_031.from_pydata([(-58.5, -27.64, 42.81), (-58.5, -27.64, 44.81), (-58.5, -1.64, 42.81), (-58.5, -1.64, 44.81), (-57.5, -27.64, 42.81), (-57.5, -27.64, 44.81), (-57.5, -1.64, 42.81), (-57.5, -1.64, 44.81)], [], [(0, 1, 3, 2), (2, 3, 7, 6), (6, 7, 5, 4), (4, 5, 1, 0), (2, 6, 4, 0), (7, 3, 1, 5)])
_uv = me_cube_031.uv_layers.new(name='UVMap')
_uv.uv.foreach_set('vector', [0.375, 0.0, 0.625, 0.0, 0.625, 0.25, 0.375, 0.25, 0.375, 0.25, 0.625, 0.25, 0.625, 0.5, 0.375, 0.5, 0.375, 0.5, 0.625, 0.5, 0.625, 0.75, 0.375, 0.75, 0.375, 0.75, 0.625, 0.75, 0.625, 1.0, 0.375, 1.0, 0.125, 0.5, 0.375, 0.5, 0.375, 0.75, 0.125, 0.75, 0.625, 0.5, 0.875, 0.5, 0.875, 0.75, 0.625, 0.75])
me_cube_031.use_remesh_fix_poles = True
me_cube_031.use_remesh_preserve_attributes = False
me_cube_031.update()

# ---- objects
ob_cube_004 = bpy.data.objects.new('Cube.004', me_cube_011)
ob_cube_006 = bpy.data.objects.new('Cube.006', me_cube_012)
ob_cube_007 = bpy.data.objects.new('Cube.007', me_cube_013)
ob_cube_009 = bpy.data.objects.new('Cube.009', me_cube_015)
ob_cube_012 = bpy.data.objects.new('Cube.012', me_cube_023)
ob_cube_013 = bpy.data.objects.new('Cube.013', me_cube_025)
ob_cube_014 = bpy.data.objects.new('Cube.014', me_cube_026)
ob_cube_015 = bpy.data.objects.new('Cube.015', me_cube_028)
ob_cube_016 = bpy.data.objects.new('Cube.016', me_cube_031)

# ---- transforms, parenting, visibility, modifiers, constraints
ob_cube_004.location = (149.0, 39.52, -20.72)
ob_cube_006.location = (133.2, 48.6, -30.57)
ob_cube_007.location = (121.8, 29.27, -26.14)
ob_cube_009.location = (176.3, 29.27, -26.14)
ob_cube_012.location = (235.5, 8.058, -77.75)
ob_cube_013.location = (199.2, 144.7, -77.75)
ob_cube_013.rotation_euler = (0.0, -0.0, 1.571)
ob_cube_014.location = (199.2, 58.72, -77.75)
ob_cube_014.rotation_euler = (0.0, -0.0, 1.571)
ob_cube_015.location = (178.5, 8.058, -77.75)
ob_cube_016.location = (178.5, 88.86, -77.75)

# ---- collection membership
scene.collection.objects.link(ob_cube_004)
scene.collection.objects.link(ob_cube_006)
scene.collection.objects.link(ob_cube_007)
scene.collection.objects.link(ob_cube_009)
scene.collection.objects.link(ob_cube_012)
scene.collection.objects.link(ob_cube_013)
scene.collection.objects.link(ob_cube_014)
scene.collection.objects.link(ob_cube_015)
scene.collection.objects.link(ob_cube_016)

# ---- scene / render settings (as saved in the file)
scene.frame_start = 1; scene.frame_end = 250; scene.frame_set(8)
scene.render.engine = 'BLENDER_EEVEE_NEXT'
scene.render.resolution_percentage = 50
scene.render.dither_intensity = 0.0
scene.cycles.use_denoising = False
scene.cycles.samples = 128
scene.cycles.sampling_pattern = 'TABULATED_SOBOL'
scene.cycles.use_adaptive_sampling = False
scene.cycles.use_light_tree = False
scene.cycles.blur_glossy = 0.0
scene.cycles.sample_clamp_indirect = 0.0
scene.view_settings.view_transform = 'Standard'
bpy.context.view_layer.update()

# ---- added for rendering (the .blend has no active camera and no usable light): camera, sun
cam_auto = bpy.data.cameras.new('AutoCamera')
cam_auto.lens = 50.0
cam_auto.sensor_width = 36.0
cam_auto.clip_end = 1804.5
ob_auto_camera = bpy.data.objects.new('AutoCamera', cam_auto)
scene.collection.objects.link(ob_auto_camera)
ob_auto_camera.location = (251.843, -79.6676, 54.8117)
ob_auto_camera.rotation_euler = (1.09748, -7.21219e-08, 0.694738)
scene.camera = ob_auto_camera
light_auto_sun = bpy.data.lights.new('AutoSun', 'SUN')
light_auto_sun.energy = 3.0
light_auto_sun.angle = 0.0523599
ob_auto_sun = bpy.data.objects.new('AutoSun', light_auto_sun)
scene.collection.objects.link(ob_auto_sun)
ob_auto_sun.rotation_euler = (0.872665, 0.174533, 0.523599)
bpy.context.view_layer.update()
